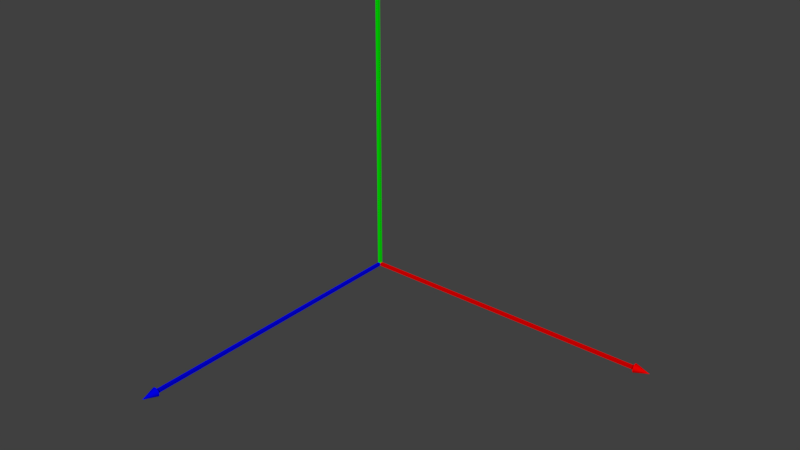 # Source: Axis.blend  (saved by Blender 2.77.0; exported with 4.5.12 LTS)
import bpy
from mathutils import Matrix  # noqa: F401  (used for matrix-valued properties, if any)

bpy.ops.wm.read_factory_settings(use_empty=True)
scene = bpy.context.scene
scene.name = 'Scene'

# ---- collections
col_collection_1 = bpy.data.collections.new('Collection 1'); scene.collection.children.link(col_collection_1)

# ---- materials (node trees are filled in below, after node groups)
mat_material_blue = bpy.data.materials.new('Material_Blue')
mat_material_blue.alpha_threshold = 0.0
mat_material_blue.use_transparent_shadow = False
mat_material_blue.diffuse_color = (0.0, 0.0, 0.8, 1.0)
mat_material_blue.specular_color = (0.5, 0.5, 0.5)
mat_material_blue.roughness = 0.5
mat_material_blue.specular_intensity = 1.0
mat_material_red = bpy.data.materials.new('Material_Red')
mat_material_red.alpha_threshold = 0.0
mat_material_red.use_transparent_shadow = False
mat_material_red.diffuse_color = (0.8, 0.0, 0.0, 1.0)
mat_material_red.specular_color = (0.5, 0.5, 0.5)
mat_material_red.roughness = 0.5
mat_material_red.specular_intensity = 1.0
mat_material_green = bpy.data.materials.new('Material_Green')
mat_material_green.alpha_threshold = 0.0
mat_material_green.use_transparent_shadow = False
mat_material_green.diffuse_color = (0.0, 0.8, 0.0, 1.0)
mat_material_green.specular_color = (0.5, 0.5, 0.5)
mat_material_green.roughness = 0.5
mat_material_green.specular_intensity = 1.0

# ---- material node trees

# ---- world
world_world = bpy.data.worlds.new('World'); scene.world = world_world
world_world.color = (0.05088, 0.05088, 0.05088)
world_world.use_sun_shadow = False
world_world.sun_shadow_jitter_overblur = 0.0
world_world.cycles.sampling_method = 'MANUAL'

# ---- meshes
me_z_axis_cube = bpy.data.meshes.new('Z_Axis_Cube')
me_z_axis_cube.from_pydata([(-0.01143, 0.0276, 1.955), (0.0, 0.0, 2.055), (-0.005829, 0.0293, 1.955), (0.0, 0.02988, 1.955), (0.005829, 0.0293, 1.955), (-0.0166, 0.02484, 1.955), (-0.02113, 0.02113, 1.955), (-0.02484, 0.0166, 1.955), (-0.0276, 0.01143, 1.955), (-0.0293, 0.005829, 1.955), (-0.02988, 0.0, 1.955), (-0.0293, -0.005829, 1.955), (-0.0276, -0.01143, 1.955), (-0.02484, -0.0166, 1.955), (-0.02113, -0.02113, 1.955), (-0.0166, -0.02484, 1.955), (-0.01143, -0.0276, 1.955), (-0.005829, -0.0293, 1.955), (0.0, -0.02988, 1.955), (0.005829, -0.0293, 1.955), (0.01143, -0.0276, 1.955), (0.0166, -0.02484, 1.955), (0.02113, -0.02113, 1.955), (0.02484, -0.0166, 1.955), (0.0276, -0.01143, 1.955), (0.0293, -0.005829, 1.955), (0.02988, 0.0, 1.955), (0.0293, 0.005829, 1.955), (0.0276, 0.01143, 1.955), (0.02484, 0.0166, 1.955), (0.02113, 0.02113, 1.955), (0.0166, 0.02484, 1.955), (0.01143, 0.0276, 1.955), (-0.01, -0.01, 2.0), (-0.01, 0.01, 2.0), (-0.01, 0.01, 0.0), (-0.01, -0.01, 0.0), (0.01, 0.01, 2.0), (0.01, 0.01, 0.0), (0.01, -0.01, 2.0), (0.01, -0.01, 0.0)], [], [(0, 1, 2), (3, 1, 4), (5, 1, 0), (6, 1, 5), (7, 1, 6), (8, 1, 7), (9, 1, 8), (10, 1, 9), (11, 1, 10), (12, 1, 11), (13, 1, 12), (14, 1, 13), (15, 1, 14), (16, 1, 15), (17, 1, 16), (18, 1, 17), (19, 1, 18), (20, 1, 19), (21, 1, 20), (22, 1, 21), (23, 1, 22), (24, 1, 23), (25, 1, 24), (26, 1, 25), (27, 1, 26), (28, 1, 27), (29, 1, 28), (30, 1, 29), (31, 1, 30), (32, 1, 31), (2, 1, 3), (4, 1, 32), (3, 4, 32, 31, 30, 29, 28, 27, 26, 25, 24, 23, 22, 21, 20, 19, 18, 17, 16, 15, 14, 13, 12, 11, 10, 9, 8, 7, 6, 5, 0, 2), (33, 34, 35, 36), (34, 37, 38, 35), (37, 39, 40, 38), (39, 33, 36, 40), (36, 35, 38, 40), (39, 37, 34, 33)])
me_z_axis_cube.polygons.foreach_set('use_smooth', [True] * 39)
_k = set([(0, 1), (0, 2), (0, 5), (1, 2), (1, 3), (1, 4), (1, 5), (1, 6), (1, 7), (1, 8), (1, 9), (1, 10), (1, 11), (1, 12), (1, 13), (1, 14), (1, 15), (1, 16), (1, 17), (1, 18), (1, 19), (1, 20), (1, 21), (1, 22), (1, 23), (1, 24), (1, 25), (1, 26), (1, 27), (1, 28), (1, 29), (1, 30), (1, 31), (1, 32), (2, 3), (3, 4), (4, 32), (5, 6), (6, 7), (7, 8), (8, 9), (9, 10), (10, 11), (11, 12), (12, 13), (13, 14), (14, 15), (15, 16), (16, 17), (17, 18), (18, 19), (19, 20), (20, 21), (21, 22), (22, 23), (23, 24), (24, 25), (25, 26), (26, 27), (27, 28), (28, 29), (29, 30), (30, 31), (31, 32), (33, 34), (33, 36), (33, 39), (34, 35), (34, 37), (35, 36), (35, 38), (36, 40), (37, 38), (37, 39), (38, 40), (39, 40)])
me_z_axis_cube.attributes.new('sharp_edge', 'BOOLEAN', 'EDGE').data.foreach_set('value', [ (min(e.vertices), max(e.vertices)) in _k for e in me_z_axis_cube.edges])
_uv = me_z_axis_cube.uv_layers.new(name='UVMap')
_uv.uv.foreach_set('vector', [0.0, 0.0, 0.0, 0.0, 0.0, 0.0, 0.0, 0.0, 0.0, 0.0, 0.0, 0.0, 0.0, 0.0, 0.0, 0.0, 0.0, 0.0, 0.0, 0.0, 0.0, 0.0, 0.0, 0.0, 0.0, 0.0, 0.0, 0.0, 0.0, 0.0, 0.0, 0.0, 0.0, 0.0, 0.0, 0.0, 0.0, 0.0, 0.0, 0.0, 0.0, 0.0, 0.0, 0.0, 0.0, 0.0, 0.0, 0.0, 0.0, 0.0, 0.0, 0.0, 0.0, 0.0, 0.0, 0.0, 0.0, 0.0, 0.0, 0.0, 0.0, 0.0, 0.0, 0.0, 0.0, 0.0, 0.0, 0.0, 0.0, 0.0, 0.0, 0.0, 0.0, 0.0, 0.0, 0.0, 0.0, 0.0, 0.0, 0.0, 0.0, 0.0, 0.0, 0.0, 0.0, 0.0, 0.0, 0.0, 0.0, 0.0, 0.0, 0.0, 0.0, 0.0, 0.0, 0.0, 0.0, 0.0, 0.0, 0.0, 0.0, 0.0, 0.0, 0.0, 0.0, 0.0, 0.0, 0.0, 0.0, 0.0, 0.0, 0.0, 0.0, 0.0, 0.0, 0.0, 0.0, 0.0, 0.0, 0.0, 0.0, 0.0, 0.0, 0.0, 0.0, 0.0, 0.0, 0.0, 0.0, 0.0, 0.0, 0.0, 0.0, 0.0, 0.0, 0.0, 0.0, 0.0, 0.0, 0.0, 0.0, 0.0, 0.0, 0.0, 0.0, 0.0, 0.0, 0.0, 0.0, 0.0, 0.0, 0.0, 0.0, 0.0, 0.0, 0.0, 0.0, 0.0, 0.0, 0.0, 0.0, 0.0, 0.0, 0.0, 0.0, 0.0, 0.0, 0.0, 0.0, 0.0, 0.0, 0.0, 0.0, 0.0, 0.0, 0.0, 0.0, 0.0, 0.0, 0.0, 0.0, 0.0, 0.0, 0.0, 0.0, 0.0, 0.0, 0.0, 0.0, 0.0, 0.0, 0.0, 0.2118, 0.05698, 0.285, 0.0193, 0.3628, 9e-05, 0.442, 9e-05, 0.5197, 0.0193, 0.5929, 0.05699, 0.6588, 0.1117, 0.7149, 0.1813, 0.7589, 0.2632, 0.7892, 0.3542, 0.8047, 0.4508, 0.8047, 0.5492, 0.7892, 0.6458, 0.7589, 0.7368, 0.7149, 0.8187, 0.6588, 0.8883, 0.5929, 0.943, 0.5197, 0.9807, 0.442, 0.9999, 0.3628, 0.9999, 0.285, 0.9807, 0.2118, 0.943, 0.1459, 0.8883, 0.0899, 0.8187, 0.04588, 0.7368, 0.01555, 0.6458, 9e-05, 0.5492, 9e-05, 0.4508, 0.01555, 0.3542, 0.04588, 0.2632, 0.0899, 0.1813, 0.1459, 0.1117, 0.0, 0.0, 1.0, 0.0, 1.0, 1.0, 0.0, 1.0, 0.0, 0.0, 1.0, 0.0, 1.0, 1.0, 0.0, 1.0, 0.0, 0.0, 1.0, 0.0, 1.0, 1.0, 0.0, 1.0, 0.0, 0.0, 1.0, 0.0, 1.0, 1.0, 0.0, 1.0, 0.0, 0.0, 1.0, 0.0, 1.0, 1.0, 0.0, 1.0, 0.0, 0.0, 1.0, 0.0, 1.0, 1.0, 0.0, 1.0])
me_z_axis_cube.materials.append(mat_material_blue)
me_z_axis_cube.use_remesh_preserve_volume = False
me_z_axis_cube.use_remesh_preserve_attributes = False
me_z_axis_cube.use_mirror_vertex_groups = False
me_z_axis_cube.update()
me_z_axis_cube.normals_split_custom_set([tuple(v) for v in zip(*[iter([-0.2782, 0.9173, 0.285, -0.2782, 0.9173, 0.285, -0.2782, 0.9173, 0.285, 0.09395, 0.9539, 0.285, 0.09395, 0.9539, 0.285, 0.09395, 0.9539, 0.285, -0.4519, 0.8453, 0.285, -0.4519, 0.8453, 0.285, -0.4519, 0.8453, 0.285, -0.6082, 0.7409, 0.285, -0.6082, 0.7409, 0.285, -0.6082, 0.7409, 0.285, -0.7409, 0.6082, 0.285, -0.7409, 0.6082, 0.285, -0.7409, 0.6082, 0.285, -0.8453, 0.4519, 0.285, -0.8453, 0.4519, 0.285, -0.8453, 0.4519, 0.285, -0.9173, 0.2782, 0.285, -0.9173, 0.2782, 0.285, -0.9173, 0.2782, 0.285, -0.9539, 0.09393, 0.285, -0.9539, 0.09393, 0.285, -0.9539, 0.09393, 0.285, -0.9539, -0.09393, 0.285, -0.9539, -0.09393, 0.285, -0.9539, -0.09393, 0.285, -0.9173, -0.2782, 0.285, -0.9173, -0.2782, 0.285, -0.9173, -0.2782, 0.285, -0.8453, -0.4519, 0.285, -0.8453, -0.4519, 0.285, -0.8453, -0.4519, 0.285, -0.741, -0.6081, 0.285, -0.741, -0.6081, 0.285, -0.741, -0.6081, 0.285, -0.6081, -0.741, 0.285, -0.6081, -0.741, 0.285, -0.6081, -0.741, 0.285, -0.4519, -0.8453, 0.285, -0.4519, -0.8453, 0.285, -0.4519, -0.8453, 0.285, -0.2782, -0.9173, 0.285, -0.2782, -0.9173, 0.285, -0.2782, -0.9173, 0.285, -0.09395, -0.9539, 0.285, -0.09395, -0.9539, 0.285, -0.09395, -0.9539, 0.285, 0.09395, -0.9539, 0.285, 0.09395, -0.9539, 0.285, 0.09395, -0.9539, 0.285, 0.2782, -0.9173, 0.285, 0.2782, -0.9173, 0.285, 0.2782, -0.9173, 0.285, 0.4519, -0.8453, 0.285, 0.4519, -0.8453, 0.285, 0.4519, -0.8453, 0.285, 0.6081, -0.741, 0.285, 0.6081, -0.741, 0.285, 0.6081, -0.741, 0.285, 0.741, -0.6081, 0.285, 0.741, -0.6081, 0.285, 0.741, -0.6081, 0.285, 0.8453, -0.4519, 0.285, 0.8453, -0.4519, 0.285, 0.8453, -0.4519, 0.285, 0.9173, -0.2782, 0.285, 0.9173, -0.2782, 0.285, 0.9173, -0.2782, 0.285, 0.9539, -0.09393, 0.285, 0.9539, -0.09393, 0.285, 0.9539, -0.09393, 0.285, 0.9539, 0.09393, 0.285, 0.9539, 0.09393, 0.285, 0.9539, 0.09393, 0.285, 0.9173, 0.2783, 0.285, 0.9173, 0.2783, 0.285, 0.9173, 0.2783, 0.285, 0.8454, 0.4518, 0.285, 0.8454, 0.4518, 0.285, 0.8454, 0.4518, 0.285, 0.7409, 0.6082, 0.285, 0.7409, 0.6082, 0.285, 0.7409, 0.6082, 0.285, 0.6082, 0.7409, 0.285, 0.6082, 0.7409, 0.285, 0.6082, 0.7409, 0.285, 0.4519, 0.8453, 0.285, 0.4519, 0.8453, 0.285, 0.4519, 0.8453, 0.285, -0.09395, 0.9539, 0.285, -0.09395, 0.9539, 0.285, -0.09395, 0.9539, 0.285, 0.2782, 0.9173, 0.285, 0.2782, 0.9173, 0.285, 0.2782, 0.9173, 0.285, 1.504e-06, 0.0, -1.0, 1.504e-06, 0.0, -1.0, 1.504e-06, 0.0, -1.0, 1.504e-06, 0.0, -1.0, 1.504e-06, 0.0, -1.0, 1.504e-06, 0.0, -1.0, 1.504e-06, 0.0, -1.0, 1.504e-06, 0.0, -1.0, 1.504e-06, 0.0, -1.0, 1.504e-06, 0.0, -1.0, 1.504e-06, 0.0, -1.0, 1.504e-06, 0.0, -1.0, 1.504e-06, 0.0, -1.0, 1.504e-06, 0.0, -1.0, 1.504e-06, 0.0, -1.0, 1.504e-06, 0.0, -1.0, 1.504e-06, 0.0, -1.0, 1.504e-06, 0.0, -1.0, 1.504e-06, 0.0, -1.0, 1.504e-06, 0.0, -1.0, 1.504e-06, 0.0, -1.0, 1.504e-06, 0.0, -1.0, 1.504e-06, 0.0, -1.0, 1.504e-06, 0.0, -1.0, 1.504e-06, 0.0, -1.0, 1.504e-06, 0.0, -1.0, 1.504e-06, 0.0, -1.0, 1.504e-06, 0.0, -1.0, 1.504e-06, 0.0, -1.0, 1.504e-06, 0.0, -1.0, 1.504e-06, 0.0, -1.0, 1.504e-06, 0.0, -1.0, -1.0, 0.0, 0.0, -1.0, 0.0, 0.0, -1.0, 0.0, 0.0, -1.0, 0.0, 0.0, 0.0, 1.0, 0.0, 0.0, 1.0, 0.0, 0.0, 1.0, 0.0, 0.0, 1.0, 0.0, 1.0, 0.0, 0.0, 1.0, 0.0, 0.0, 1.0, 0.0, 0.0, 1.0, 0.0, 0.0, 0.0, -1.0, 0.0, 0.0, -1.0, 0.0, 0.0, -1.0, 0.0, 0.0, -1.0, 0.0, 0.0, 0.0, -1.0, 0.0, 0.0, -1.0, 0.0, 0.0, -1.0, 0.0, 0.0, -1.0, 0.0, 0.0, 1.0, 0.0, 0.0, 1.0, 0.0, 0.0, 1.0, 0.0, 0.0, 1.0])] * 3)])
me_x_axis_cone_002 = bpy.data.meshes.new('X_Axis_Cone.002')
me_x_axis_cone_002.from_pydata([(1.974, 0.01143, -0.0276), (2.074, 0.0, 0.0), (1.974, 0.005829, -0.0293), (1.974, 0.0, -0.02988), (1.974, -0.005829, -0.0293), (1.974, 0.0166, -0.02484), (1.974, 0.02113, -0.02113), (1.974, 0.02484, -0.0166), (1.974, 0.0276, -0.01143), (1.974, 0.0293, -0.005829), (1.974, 0.02988, 0.0), (1.974, 0.0293, 0.005829), (1.974, 0.0276, 0.01143), (1.974, 0.02484, 0.0166), (1.974, 0.02113, 0.02113), (1.974, 0.0166, 0.02484), (1.974, 0.01143, 0.0276), (1.974, 0.005829, 0.0293), (1.974, 0.0, 0.02988), (1.974, -0.005829, 0.0293), (1.974, -0.01143, 0.0276), (1.974, -0.0166, 0.02484), (1.974, -0.02113, 0.02113), (1.974, -0.02484, 0.0166), (1.974, -0.0276, 0.01143), (1.974, -0.0293, 0.005829), (1.974, -0.02988, 0.0), (1.974, -0.0293, -0.005829), (1.974, -0.0276, -0.01143), (1.974, -0.02484, -0.0166), (1.974, -0.02113, -0.02113), (1.974, -0.0166, -0.02484), (1.974, -0.01143, -0.0276), (2.0, -0.01, 0.01), (2.0, 0.01, 0.01), (0.0, 0.01, 0.01), (0.0, -0.01, 0.01), (2.0, 0.01, -0.01), (0.0, 0.01, -0.01), (2.0, -0.01, -0.01), (0.0, -0.01, -0.01)], [], [(0, 1, 2), (3, 1, 4), (5, 1, 0), (6, 1, 5), (7, 1, 6), (8, 1, 7), (9, 1, 8), (10, 1, 9), (11, 1, 10), (12, 1, 11), (13, 1, 12), (14, 1, 13), (15, 1, 14), (16, 1, 15), (17, 1, 16), (18, 1, 17), (19, 1, 18), (20, 1, 19), (21, 1, 20), (22, 1, 21), (23, 1, 22), (24, 1, 23), (25, 1, 24), (26, 1, 25), (27, 1, 26), (28, 1, 27), (29, 1, 28), (30, 1, 29), (31, 1, 30), (32, 1, 31), (2, 1, 3), (4, 1, 32), (3, 4, 32, 31, 30, 29, 28, 27, 26, 25, 24, 23, 22, 21, 20, 19, 18, 17, 16, 15, 14, 13, 12, 11, 10, 9, 8, 7, 6, 5, 0, 2), (33, 34, 35, 36), (34, 37, 38, 35), (37, 39, 40, 38), (39, 33, 36, 40), (36, 35, 38, 40), (39, 37, 34, 33)])
me_x_axis_cone_002.polygons.foreach_set('use_smooth', [True] * 39)
_k = set([(0, 1), (0, 2), (0, 5), (1, 2), (1, 3), (1, 4), (1, 5), (1, 6), (1, 7), (1, 8), (1, 9), (1, 10), (1, 11), (1, 12), (1, 13), (1, 14), (1, 15), (1, 16), (1, 17), (1, 18), (1, 19), (1, 20), (1, 21), (1, 22), (1, 23), (1, 24), (1, 25), (1, 26), (1, 27), (1, 28), (1, 29), (1, 30), (1, 31), (1, 32), (2, 3), (3, 4), (4, 32), (5, 6), (6, 7), (7, 8), (8, 9), (9, 10), (10, 11), (11, 12), (12, 13), (13, 14), (14, 15), (15, 16), (16, 17), (17, 18), (18, 19), (19, 20), (20, 21), (21, 22), (22, 23), (23, 24), (24, 25), (25, 26), (26, 27), (27, 28), (28, 29), (29, 30), (30, 31), (31, 32), (33, 34), (33, 36), (33, 39), (34, 35), (34, 37), (35, 36), (35, 38), (36, 40), (37, 38), (37, 39), (38, 40), (39, 40)])
me_x_axis_cone_002.attributes.new('sharp_edge', 'BOOLEAN', 'EDGE').data.foreach_set('value', [ (min(e.vertices), max(e.vertices)) in _k for e in me_x_axis_cone_002.edges])
_uv = me_x_axis_cone_002.uv_layers.new(name='UVMap')
_uv.uv.foreach_set('vector', [0.0, 0.0, 1.0, 0.0, 1.0, 1.0, 0.0, 0.0, 1.0, 0.0, 1.0, 1.0, 0.0, 0.0, 1.0, 0.0, 1.0, 1.0, 0.0, 0.0, 1.0, 0.0, 1.0, 1.0, 0.0, 0.0, 1.0, 0.0, 1.0, 1.0, 0.0, 0.0, 1.0, 0.0, 1.0, 1.0, 0.0, 0.0, 1.0, 0.0, 1.0, 1.0, 0.0, 0.0, 1.0, 0.0, 1.0, 1.0, 0.0, 0.0, 1.0, 0.0, 1.0, 1.0, 0.0, 0.0, 1.0, 0.0, 1.0, 1.0, 0.0, 0.0, 1.0, 0.0, 1.0, 1.0, 0.0, 0.0, 1.0, 0.0, 1.0, 1.0, 0.0, 0.0, 1.0, 0.0, 1.0, 1.0, 0.0, 0.0, 1.0, 0.0, 1.0, 1.0, 0.0, 0.0, 1.0, 0.0, 1.0, 1.0, 0.0, 0.0, 1.0, 0.0, 1.0, 1.0, 0.0, 0.0, 1.0, 0.0, 1.0, 1.0, 0.0, 0.0, 1.0, 0.0, 1.0, 1.0, 0.0, 0.0, 1.0, 0.0, 1.0, 1.0, 0.0, 0.0, 1.0, 0.0, 1.0, 1.0, 0.0, 0.0, 1.0, 0.0, 1.0, 1.0, 0.0, 0.0, 1.0, 0.0, 1.0, 1.0, 0.0, 0.0, 1.0, 0.0, 1.0, 1.0, 0.0, 0.0, 1.0, 0.0, 1.0, 1.0, 0.0, 0.0, 1.0, 0.0, 1.0, 1.0, 0.0, 0.0, 1.0, 0.0, 1.0, 1.0, 0.0, 0.0, 1.0, 0.0, 1.0, 1.0, 0.0, 0.0, 1.0, 0.0, 1.0, 1.0, 0.0, 0.0, 1.0, 0.0, 1.0, 1.0, 0.0, 0.0, 1.0, 0.0, 1.0, 1.0, 0.0, 0.0, 1.0, 0.0, 1.0, 1.0, 0.0, 0.0, 1.0, 0.0, 1.0, 1.0, 0.5, 1.0, 0.5975, 0.9904, 0.6913, 0.9619, 0.7778, 0.9157, 0.8536, 0.8536, 0.9157, 0.7778, 0.9619, 0.6913, 0.9904, 0.5975, 1.0, 0.5, 0.9904, 0.4025, 0.9619, 0.3087, 0.9157, 0.2222, 0.8536, 0.1464, 0.7778, 0.08427, 0.6913, 0.03806, 0.5975, 0.009607, 0.5, 0.0, 0.4025, 0.009607, 0.3087, 0.03806, 0.2222, 0.08427, 0.1464, 0.1464, 0.08427, 0.2222, 0.03806, 0.3087, 0.009607, 0.4025, 0.0, 0.5, 0.009607, 0.5975, 0.03806, 0.6913, 0.08427, 0.7778, 0.1464, 0.8536, 0.2222, 0.9157, 0.3087, 0.9619, 0.4025, 0.9904, 0.0, 0.0, 1.0, 0.0, 1.0, 1.0, 0.0, 1.0, 0.0, 0.0, 1.0, 0.0, 1.0, 1.0, 0.0, 1.0, 0.0, 0.0, 1.0, 0.0, 1.0, 1.0, 0.0, 1.0, 0.0, 0.0, 1.0, 0.0, 1.0, 1.0, 0.0, 1.0, 0.0, 0.0, 1.0, 0.0, 1.0, 1.0, 0.0, 1.0, 0.0, 0.0, 1.0, 0.0, 1.0, 1.0, 0.0, 1.0])
me_x_axis_cone_002.materials.append(mat_material_red)
me_x_axis_cone_002.use_remesh_preserve_volume = False
me_x_axis_cone_002.use_remesh_preserve_attributes = False
me_x_axis_cone_002.use_mirror_vertex_groups = False
me_x_axis_cone_002.update()
me_x_axis_cone_002.normals_split_custom_set([tuple(v) for v in zip(*[iter([0.285, 0.2782, -0.9173, 0.285, 0.2782, -0.9173, 0.285, 0.2782, -0.9173, 0.285, -0.09392, -0.9539, 0.285, -0.09392, -0.9539, 0.285, -0.09392, -0.9539, 0.285, 0.4519, -0.8453, 0.285, 0.4519, -0.8453, 0.285, 0.4519, -0.8453, 0.285, 0.6082, -0.7409, 0.285, 0.6082, -0.7409, 0.285, 0.6082, -0.7409, 0.285, 0.7409, -0.6082, 0.285, 0.7409, -0.6082, 0.285, 0.7409, -0.6082, 0.285, 0.8453, -0.4519, 0.285, 0.8453, -0.4519, 0.285, 0.8453, -0.4519, 0.285, 0.9173, -0.2782, 0.285, 0.9173, -0.2782, 0.285, 0.9173, -0.2782, 0.285, 0.9539, -0.09393, 0.285, 0.9539, -0.09393, 0.285, 0.9539, -0.09393, 0.285, 0.9539, 0.09393, 0.285, 0.9539, 0.09393, 0.285, 0.9539, 0.09393, 0.285, 0.9173, 0.2782, 0.285, 0.9173, 0.2782, 0.285, 0.9173, 0.2782, 0.285, 0.8453, 0.4519, 0.285, 0.8453, 0.4519, 0.285, 0.8453, 0.4519, 0.285, 0.7409, 0.6082, 0.285, 0.7409, 0.6082, 0.285, 0.7409, 0.6082, 0.285, 0.6082, 0.7409, 0.285, 0.6082, 0.7409, 0.285, 0.6082, 0.7409, 0.285, 0.4519, 0.8453, 0.285, 0.4519, 0.8453, 0.285, 0.4519, 0.8453, 0.285, 0.2782, 0.9173, 0.285, 0.2782, 0.9173, 0.285, 0.2782, 0.9173, 0.285, 0.09392, 0.9539, 0.285, 0.09392, 0.9539, 0.285, 0.09392, 0.9539, 0.285, -0.09392, 0.9539, 0.285, -0.09392, 0.9539, 0.285, -0.09392, 0.9539, 0.285, -0.2782, 0.9173, 0.285, -0.2782, 0.9173, 0.285, -0.2782, 0.9173, 0.285, -0.4519, 0.8453, 0.285, -0.4519, 0.8453, 0.285, -0.4519, 0.8453, 0.285, -0.6082, 0.7409, 0.285, -0.6082, 0.7409, 0.285, -0.6082, 0.7409, 0.285, -0.7409, 0.6082, 0.285, -0.7409, 0.6082, 0.285, -0.7409, 0.6082, 0.285, -0.8453, 0.4519, 0.285, -0.8453, 0.4519, 0.285, -0.8453, 0.4519, 0.285, -0.9173, 0.2782, 0.285, -0.9173, 0.2782, 0.285, -0.9173, 0.2782, 0.285, -0.9539, 0.09393, 0.285, -0.9539, 0.09393, 0.285, -0.9539, 0.09393, 0.285, -0.9539, -0.09393, 0.285, -0.9539, -0.09393, 0.285, -0.9539, -0.09393, 0.285, -0.9173, -0.2782, 0.285, -0.9173, -0.2782, 0.285, -0.9173, -0.2782, 0.285, -0.8453, -0.4519, 0.285, -0.8453, -0.4519, 0.285, -0.8453, -0.4519, 0.285, -0.7409, -0.6082, 0.285, -0.7409, -0.6082, 0.285, -0.7409, -0.6082, 0.285, -0.6082, -0.7409, 0.285, -0.6082, -0.7409, 0.285, -0.6082, -0.7409, 0.285, -0.4519, -0.8453, 0.285, -0.4519, -0.8453, 0.285, -0.4519, -0.8453, 0.285, 0.09392, -0.9539, 0.285, 0.09392, -0.9539, 0.285, 0.09392, -0.9539, 0.285, -0.2782, -0.9173, 0.285, -0.2782, -0.9173, 0.285, -0.2782, -0.9173, -1.0, 1.588e-06, 0.0, -1.0, 1.588e-06, 0.0, -1.0, 1.588e-06, 0.0, -1.0, 1.588e-06, 0.0, -1.0, 1.588e-06, 0.0, -1.0, 1.588e-06, 0.0, -1.0, 1.588e-06, 0.0, -1.0, 1.588e-06, 0.0, -1.0, 1.588e-06, 0.0, -1.0, 1.588e-06, 0.0, -1.0, 1.588e-06, 0.0, -1.0, 1.588e-06, 0.0, -1.0, 1.588e-06, 0.0, -1.0, 1.588e-06, 0.0, -1.0, 1.588e-06, 0.0, -1.0, 1.588e-06, 0.0, -1.0, 1.588e-06, 0.0, -1.0, 1.588e-06, 0.0, -1.0, 1.588e-06, 0.0, -1.0, 1.588e-06, 0.0, -1.0, 1.588e-06, 0.0, -1.0, 1.588e-06, 0.0, -1.0, 1.588e-06, 0.0, -1.0, 1.588e-06, 0.0, -1.0, 1.588e-06, 0.0, -1.0, 1.588e-06, 0.0, -1.0, 1.588e-06, 0.0, -1.0, 1.588e-06, 0.0, -1.0, 1.588e-06, 0.0, -1.0, 1.588e-06, 0.0, -1.0, 1.588e-06, 0.0, -1.0, 1.588e-06, 0.0, 0.0, 0.0, 1.0, 0.0, 0.0, 1.0, 0.0, 0.0, 1.0, 0.0, 0.0, 1.0, 0.0, 1.0, 0.0, 0.0, 1.0, 0.0, 0.0, 1.0, 0.0, 0.0, 1.0, 0.0, 0.0, 0.0, -1.0, 0.0, 0.0, -1.0, 0.0, 0.0, -1.0, 0.0, 0.0, -1.0, 0.0, -1.0, 0.0, 0.0, -1.0, 0.0, 0.0, -1.0, 0.0, 0.0, -1.0, 0.0, -1.0, 0.0, 0.0, -1.0, 0.0, 0.0, -1.0, 0.0, 0.0, -1.0, 0.0, 0.0, 1.0, 0.0, 0.0, 1.0, 0.0, 0.0, 1.0, 0.0, 0.0, 1.0, 0.0, 0.0])] * 3)])
me_y_axis_cone_001 = bpy.data.meshes.new('Y_Axis_Cone.001')
me_y_axis_cone_001.from_pydata([(-0.0276, 1.991, 0.01143), (0.0, 2.091, 0.0), (-0.0293, 1.991, 0.005829), (-0.02988, 1.991, 0.0), (-0.0293, 1.991, -0.005829), (-0.02484, 1.991, 0.0166), (-0.02113, 1.991, 0.02113), (-0.0166, 1.991, 0.02484), (-0.01143, 1.991, 0.0276), (-0.005829, 1.991, 0.0293), (0.0, 1.991, 0.02988), (0.005829, 1.991, 0.0293), (0.01143, 1.991, 0.0276), (0.0166, 1.991, 0.02484), (0.02113, 1.991, 0.02113), (0.02484, 1.991, 0.0166), (0.0276, 1.991, 0.01143), (0.0293, 1.991, 0.005829), (0.02988, 1.991, 0.0), (0.0293, 1.991, -0.005829), (0.0276, 1.991, -0.01143), (0.02484, 1.991, -0.0166), (0.02113, 1.991, -0.02113), (0.0166, 1.991, -0.02484), (0.01143, 1.991, -0.0276), (0.005829, 1.991, -0.0293), (0.0, 1.991, -0.02988), (-0.005829, 1.991, -0.0293), (-0.01143, 1.991, -0.0276), (-0.0166, 1.991, -0.02484), (-0.02113, 1.991, -0.02113), (-0.02484, 1.991, -0.0166), (-0.0276, 1.991, -0.01143), (-0.01, 0.0, -0.01), (-0.01, 0.0, 0.01), (-0.01, 2.0, 0.01), (-0.01, 2.0, -0.01), (0.01, 0.0, 0.01), (0.01, 2.0, 0.01), (0.01, 0.0, -0.01), (0.01, 2.0, -0.01)], [], [(0, 1, 2), (3, 1, 4), (5, 1, 0), (6, 1, 5), (7, 1, 6), (8, 1, 7), (9, 1, 8), (10, 1, 9), (11, 1, 10), (12, 1, 11), (13, 1, 12), (14, 1, 13), (15, 1, 14), (16, 1, 15), (17, 1, 16), (18, 1, 17), (19, 1, 18), (20, 1, 19), (21, 1, 20), (22, 1, 21), (23, 1, 22), (24, 1, 23), (25, 1, 24), (26, 1, 25), (27, 1, 26), (28, 1, 27), (29, 1, 28), (30, 1, 29), (31, 1, 30), (32, 1, 31), (2, 1, 3), (4, 1, 32), (3, 4, 32, 31, 30, 29, 28, 27, 26, 25, 24, 23, 22, 21, 20, 19, 18, 17, 16, 15, 14, 13, 12, 11, 10, 9, 8, 7, 6, 5, 0, 2), (33, 34, 35, 36), (34, 37, 38, 35), (37, 39, 40, 38), (39, 33, 36, 40), (36, 35, 38, 40), (39, 37, 34, 33)])
me_y_axis_cone_001.polygons.foreach_set('use_smooth', [True] * 39)
_k = set([(0, 1), (0, 2), (0, 5), (1, 2), (1, 3), (1, 4), (1, 5), (1, 6), (1, 7), (1, 8), (1, 9), (1, 10), (1, 11), (1, 12), (1, 13), (1, 14), (1, 15), (1, 16), (1, 17), (1, 18), (1, 19), (1, 20), (1, 21), (1, 22), (1, 23), (1, 24), (1, 25), (1, 26), (1, 27), (1, 28), (1, 29), (1, 30), (1, 31), (1, 32), (2, 3), (3, 4), (4, 32), (5, 6), (6, 7), (7, 8), (8, 9), (9, 10), (10, 11), (11, 12), (12, 13), (13, 14), (14, 15), (15, 16), (16, 17), (17, 18), (18, 19), (19, 20), (20, 21), (21, 22), (22, 23), (23, 24), (24, 25), (25, 26), (26, 27), (27, 28), (28, 29), (29, 30), (30, 31), (31, 32), (33, 34), (33, 36), (33, 39), (34, 35), (34, 37), (35, 36), (35, 38), (36, 40), (37, 38), (37, 39), (38, 40), (39, 40)])
me_y_axis_cone_001.attributes.new('sharp_edge', 'BOOLEAN', 'EDGE').data.foreach_set('value', [ (min(e.vertices), max(e.vertices)) in _k for e in me_y_axis_cone_001.edges])
_uv = me_y_axis_cone_001.uv_layers.new(name='UVMap')
_uv.uv.foreach_set('vector', [0.0, 0.0, 0.0, 0.0, 0.0, 0.0, 0.0, 0.0, 0.0, 0.0, 0.0, 0.0, 0.0, 0.0, 0.0, 0.0, 0.0, 0.0, 0.0, 0.0, 0.0, 0.0, 0.0, 0.0, 0.0, 0.0, 0.0, 0.0, 0.0, 0.0, 0.0, 0.0, 0.0, 0.0, 0.0, 0.0, 0.0, 0.0, 0.0, 0.0, 0.0, 0.0, 0.0, 0.0, 0.0, 0.0, 0.0, 0.0, 0.0, 0.0, 0.0, 0.0, 0.0, 0.0, 0.0, 0.0, 0.0, 0.0, 0.0, 0.0, 0.0, 0.0, 0.0, 0.0, 0.0, 0.0, 0.0, 0.0, 0.0, 0.0, 0.0, 0.0, 0.0, 0.0, 0.0, 0.0, 0.0, 0.0, 0.0, 0.0, 0.0, 0.0, 0.0, 0.0, 0.0, 0.0, 0.0, 0.0, 0.0, 0.0, 0.0, 0.0, 0.0, 0.0, 0.0, 0.0, 0.0, 0.0, 0.0, 0.0, 0.0, 0.0, 0.0, 0.0, 0.0, 0.0, 0.0, 0.0, 0.0, 0.0, 0.0, 0.0, 0.0, 0.0, 0.0, 0.0, 0.0, 0.0, 0.0, 0.0, 0.0, 0.0, 0.0, 0.0, 0.0, 0.0, 0.0, 0.0, 0.0, 0.0, 0.0, 0.0, 0.0, 0.0, 0.0, 0.0, 0.0, 0.0, 0.0, 0.0, 0.0, 0.0, 0.0, 0.0, 0.0, 0.0, 0.0, 0.0, 0.0, 0.0, 0.0, 0.0, 0.0, 0.0, 0.0, 0.0, 0.0, 0.0, 0.0, 0.0, 0.0, 0.0, 0.0, 0.0, 0.0, 0.0, 0.0, 0.0, 0.0, 0.0, 0.0, 0.0, 0.0, 0.0, 0.0, 0.0, 0.0, 0.0, 0.0, 0.0, 0.0, 0.0, 0.0, 0.0, 0.0, 0.0, 0.0, 0.0, 0.0, 0.0, 0.0, 0.0, 0.2118, 0.05698, 0.285, 0.0193, 0.3628, 9e-05, 0.442, 9e-05, 0.5197, 0.0193, 0.5929, 0.05699, 0.6588, 0.1117, 0.7149, 0.1813, 0.7589, 0.2632, 0.7892, 0.3542, 0.8047, 0.4508, 0.8047, 0.5492, 0.7892, 0.6458, 0.7589, 0.7368, 0.7149, 0.8187, 0.6588, 0.8883, 0.5929, 0.943, 0.5197, 0.9807, 0.442, 0.9999, 0.3628, 0.9999, 0.285, 0.9807, 0.2118, 0.943, 0.1459, 0.8883, 0.0899, 0.8187, 0.04588, 0.7368, 0.01555, 0.6458, 9e-05, 0.5492, 9e-05, 0.4508, 0.01555, 0.3542, 0.04588, 0.2632, 0.0899, 0.1813, 0.1459, 0.1117, 0.0, 0.0, 1.0, 0.0, 1.0, 1.0, 0.0, 1.0, 0.0, 0.0, 1.0, 0.0, 1.0, 1.0, 0.0, 1.0, 0.0, 0.0, 1.0, 0.0, 1.0, 1.0, 0.0, 1.0, 0.0, 0.0, 1.0, 0.0, 1.0, 1.0, 0.0, 1.0, 0.0, 0.0, 1.0, 0.0, 1.0, 1.0, 0.0, 1.0, 0.0, 0.0, 1.0, 0.0, 1.0, 1.0, 0.0, 1.0])
me_y_axis_cone_001.materials.append(mat_material_green)
me_y_axis_cone_001.use_remesh_preserve_volume = False
me_y_axis_cone_001.use_remesh_preserve_attributes = False
me_y_axis_cone_001.use_mirror_vertex_groups = False
me_y_axis_cone_001.update()
me_y_axis_cone_001.normals_split_custom_set([tuple(v) for v in zip(*[iter([-0.9173, 0.285, 0.2782, -0.9173, 0.285, 0.2782, -0.9173, 0.285, 0.2782, -0.9539, 0.285, -0.09393, -0.9539, 0.285, -0.09393, -0.9539, 0.285, -0.09393, -0.8453, 0.285, 0.4519, -0.8453, 0.285, 0.4519, -0.8453, 0.285, 0.4519, -0.741, 0.285, 0.6081, -0.741, 0.285, 0.6081, -0.741, 0.285, 0.6081, -0.6081, 0.285, 0.741, -0.6081, 0.285, 0.741, -0.6081, 0.285, 0.741, -0.4519, 0.285, 0.8453, -0.4519, 0.285, 0.8453, -0.4519, 0.285, 0.8453, -0.2782, 0.285, 0.9173, -0.2782, 0.285, 0.9173, -0.2782, 0.285, 0.9173, -0.09393, 0.285, 0.9539, -0.09393, 0.285, 0.9539, -0.09393, 0.285, 0.9539, 0.09393, 0.285, 0.9539, 0.09393, 0.285, 0.9539, 0.09393, 0.285, 0.9539, 0.2782, 0.285, 0.9173, 0.2782, 0.285, 0.9173, 0.2782, 0.285, 0.9173, 0.4519, 0.285, 0.8453, 0.4519, 0.285, 0.8453, 0.4519, 0.285, 0.8453, 0.6081, 0.285, 0.741, 0.6081, 0.285, 0.741, 0.6081, 0.285, 0.741, 0.741, 0.285, 0.6081, 0.741, 0.285, 0.6081, 0.741, 0.285, 0.6081, 0.8453, 0.285, 0.4519, 0.8453, 0.285, 0.4519, 0.8453, 0.285, 0.4519, 0.9173, 0.285, 0.2782, 0.9173, 0.285, 0.2782, 0.9173, 0.285, 0.2782, 0.9539, 0.285, 0.09393, 0.9539, 0.285, 0.09393, 0.9539, 0.285, 0.09393, 0.9539, 0.285, -0.09393, 0.9539, 0.285, -0.09393, 0.9539, 0.285, -0.09393, 0.9173, 0.285, -0.2783, 0.9173, 0.285, -0.2783, 0.9173, 0.285, -0.2783, 0.8454, 0.285, -0.4518, 0.8454, 0.285, -0.4518, 0.8454, 0.285, -0.4518, 0.7409, 0.285, -0.6082, 0.7409, 0.285, -0.6082, 0.7409, 0.285, -0.6082, 0.6082, 0.285, -0.7409, 0.6082, 0.285, -0.7409, 0.6082, 0.285, -0.7409, 0.4519, 0.285, -0.8453, 0.4519, 0.285, -0.8453, 0.4519, 0.285, -0.8453, 0.2782, 0.285, -0.9173, 0.2782, 0.285, -0.9173, 0.2782, 0.285, -0.9173, 0.09393, 0.285, -0.9539, 0.09393, 0.285, -0.9539, 0.09393, 0.285, -0.9539, -0.09393, 0.285, -0.9539, -0.09393, 0.285, -0.9539, -0.09393, 0.285, -0.9539, -0.2782, 0.285, -0.9173, -0.2782, 0.285, -0.9173, -0.2782, 0.285, -0.9173, -0.4519, 0.285, -0.8453, -0.4519, 0.285, -0.8453, -0.4519, 0.285, -0.8453, -0.6082, 0.285, -0.7409, -0.6082, 0.285, -0.7409, -0.6082, 0.285, -0.7409, -0.7409, 0.285, -0.6082, -0.7409, 0.285, -0.6082, -0.7409, 0.285, -0.6082, -0.8454, 0.285, -0.4518, -0.8454, 0.285, -0.4518, -0.8454, 0.285, -0.4518, -0.9539, 0.285, 0.09393, -0.9539, 0.285, 0.09393, -0.9539, 0.285, 0.09393, -0.9173, 0.285, -0.2783, -0.9173, 0.285, -0.2783, -0.9173, 0.285, -0.2783, 0.0, -1.0, 6.685e-07, 0.0, -1.0, 6.685e-07, 0.0, -1.0, 6.685e-07, 0.0, -1.0, 6.685e-07, 0.0, -1.0, 6.685e-07, 0.0, -1.0, 6.685e-07, 0.0, -1.0, 6.685e-07, 0.0, -1.0, 6.685e-07, 0.0, -1.0, 6.685e-07, 0.0, -1.0, 6.685e-07, 0.0, -1.0, 6.685e-07, 0.0, -1.0, 6.685e-07, 0.0, -1.0, 6.685e-07, 0.0, -1.0, 6.685e-07, 0.0, -1.0, 6.685e-07, 0.0, -1.0, 6.685e-07, 0.0, -1.0, 6.685e-07, 0.0, -1.0, 6.685e-07, 0.0, -1.0, 6.685e-07, 0.0, -1.0, 6.685e-07, 0.0, -1.0, 6.685e-07, 0.0, -1.0, 6.685e-07, 0.0, -1.0, 6.685e-07, 0.0, -1.0, 6.685e-07, 0.0, -1.0, 6.685e-07, 0.0, -1.0, 6.685e-07, 0.0, -1.0, 6.685e-07, 0.0, -1.0, 6.685e-07, 0.0, -1.0, 6.685e-07, 0.0, -1.0, 6.685e-07, 0.0, -1.0, 6.685e-07, 0.0, -1.0, 6.685e-07, -1.0, 0.0, 0.0, -1.0, 0.0, 0.0, -1.0, 0.0, 0.0, -1.0, 0.0, 0.0, 0.0, 0.0, 1.0, 0.0, 0.0, 1.0, 0.0, 0.0, 1.0, 0.0, 0.0, 1.0, 1.0, 0.0, 0.0, 1.0, 0.0, 0.0, 1.0, 0.0, 0.0, 1.0, 0.0, 0.0, 0.0, 0.0, -1.0, 0.0, 0.0, -1.0, 0.0, 0.0, -1.0, 0.0, 0.0, -1.0, 0.0, 1.0, 0.0, 0.0, 1.0, 0.0, 0.0, 1.0, 0.0, 0.0, 1.0, 0.0, 0.0, -1.0, 0.0, 0.0, -1.0, 0.0, 0.0, -1.0, 0.0, 0.0, -1.0, 0.0])] * 3)])

# ---- objects
ob_z_axis = bpy.data.objects.new('Z_Axis', me_z_axis_cube)
ob_x_axis = bpy.data.objects.new('X_Axis', me_x_axis_cone_002)
ob_y_axis = bpy.data.objects.new('Y_Axis', me_y_axis_cone_001)

# ---- transforms, parenting, visibility, modifiers, constraints
ob_z_axis.location = (0.0, 0.0, 0.0)
ob_z_axis.rotation_euler = (1.571, -0.0, 0.0)
ob_z_axis.lineart.crease_threshold = 0.0
ob_x_axis.location = (0.0, 0.0, 0.0)
ob_x_axis.rotation_euler = (1.571, -0.0, 0.0)
ob_x_axis.lineart.crease_threshold = 0.0
ob_y_axis.location = (0.0, 0.0, 0.0)
ob_y_axis.rotation_euler = (1.571, -0.0, 0.0)
ob_y_axis.lineart.crease_threshold = 0.0

# ---- collection membership
col_collection_1.objects.link(ob_z_axis)
col_collection_1.objects.link(ob_x_axis)
col_collection_1.objects.link(ob_y_axis)

# ---- scene / render settings (as saved in the file)
scene.frame_start = 1; scene.frame_end = 250; scene.frame_set(1)
scene.render.engine = 'BLENDER_EEVEE_NEXT'
scene.render.resolution_percentage = 50
scene.render.dither_intensity = 0.0
scene.cycles.use_denoising = False
scene.cycles.samples = 128
scene.cycles.sampling_pattern = 'TABULATED_SOBOL'
scene.cycles.light_sampling_threshold = 0.0
scene.cycles.use_adaptive_sampling = False
scene.cycles.use_light_tree = False
scene.cycles.blur_glossy = 0.0
scene.cycles.sample_clamp_indirect = 0.0
scene.view_settings.view_transform = 'Standard'
bpy.context.view_layer.update()

# ---- added for rendering (the .blend has no active camera and no usable light): camera, sun
cam_auto = bpy.data.cameras.new('AutoCamera')
cam_auto.lens = 50.0
cam_auto.sensor_width = 36.0
cam_auto.clip_end = 1000.0
ob_auto_camera = bpy.data.objects.new('AutoCamera', cam_auto)
scene.collection.objects.link(ob_auto_camera)
ob_auto_camera.location = (4.39239, -5.05715, 3.72708)
ob_auto_camera.rotation_euler = (1.09748, -7.21219e-08, 0.694738)
scene.camera = ob_auto_camera
light_auto_sun = bpy.data.lights.new('AutoSun', 'SUN')
light_auto_sun.energy = 3.0
light_auto_sun.angle = 0.0523599
ob_auto_sun = bpy.data.objects.new('AutoSun', light_auto_sun)
scene.collection.objects.link(ob_auto_sun)
ob_auto_sun.rotation_euler = (0.872665, 0.174533, 0.523599)
bpy.context.view_layer.update()
